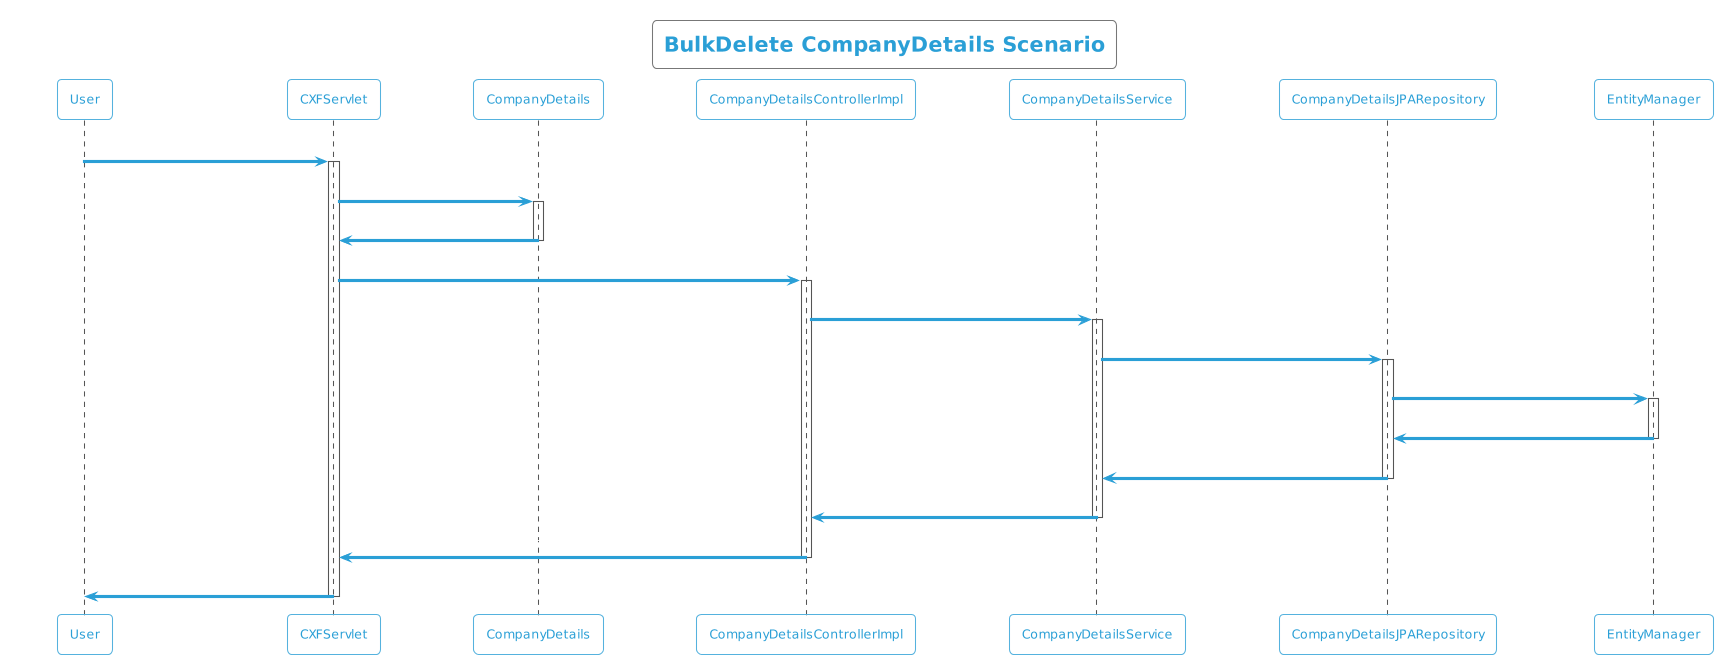

The diagram above was rendered by PlantUML. Its source (embedded in the PNG):
@startuml
!theme cyborg-outline
title BulkDelete CompanyDetails Scenario
participant User
User -> CXFServlet: DELETE, CompanyDetails
activate CXFServlet
CXFServlet -> CompanyDetails: << bulkdelete >>
activate CompanyDetails
CompanyDetails -> CXFServlet: << instance >>
deactivate CompanyDetails
CXFServlet -> CompanyDetailsControllerImpl: bulkdelete(:List<CompanyDetails>)
activate CompanyDetailsControllerImpl
CompanyDetailsControllerImpl -> CompanyDetailsService: bulkDelete(:List<CompanyDetails>)
activate CompanyDetailsService
CompanyDetailsService -> CompanyDetailsJPARepository: deleteAll(:List<CompanyDetails>)
activate CompanyDetailsJPARepository
CompanyDetailsJPARepository -> EntityManager: delete(:List<CompanyDetails>)
activate EntityManager
EntityManager -> CompanyDetailsJPARepository: << persisted CompanyDetails >>
deactivate EntityManager
CompanyDetailsJPARepository -> CompanyDetailsService: << persisted CompanyDetails >>
deactivate CompanyDetailsJPARepository
CompanyDetailsService -> CompanyDetailsControllerImpl: << persisted CompanyDetails >>
deactivate CompanyDetailsService
CompanyDetailsControllerImpl -> CXFServlet: << persisted CompanyDetails >>
deactivate CompanyDetailsControllerImpl
CXFServlet -> User: marshalled CompanyDetails XML
deactivate CXFServlet
@enduml